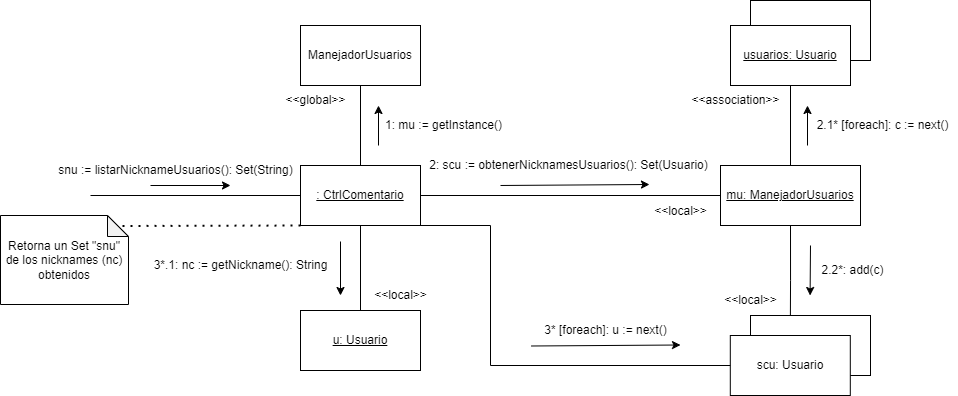

The diagram above was exported from draw.io. Its source (the exported page's mxGraphModel, read from the mxfile embedded in the PNG):
<mxGraphModel dx="1317" dy="576" grid="1" gridSize="10" guides="1" tooltips="1" connect="1" arrows="1" fold="1" page="1" pageScale="1" pageWidth="827" pageHeight="1169" math="0" shadow="0">
  <root>
    <mxCell id="0" />
    <mxCell id="1" parent="0" />
    <mxCell id="XPJyVF-m8k6brG48iIjq-1" value="&lt;u&gt;: CtrlComentario&lt;/u&gt;" style="rounded=0;whiteSpace=wrap;html=1;" parent="1" vertex="1">
      <mxGeometry x="320" y="410" width="120" height="60" as="geometry" />
    </mxCell>
    <mxCell id="XPJyVF-m8k6brG48iIjq-2" value="" style="endArrow=none;html=1;rounded=0;entryX=0;entryY=0.5;entryDx=0;entryDy=0;" parent="1" target="XPJyVF-m8k6brG48iIjq-1" edge="1">
      <mxGeometry width="50" height="50" relative="1" as="geometry">
        <mxPoint x="110" y="440" as="sourcePoint" />
        <mxPoint x="220" y="520" as="targetPoint" />
      </mxGeometry>
    </mxCell>
    <mxCell id="XPJyVF-m8k6brG48iIjq-3" value="&lt;font style=&quot;font-size: 12px;&quot;&gt;snu := listarNicknameUsuarios(): Set(String)&lt;/font&gt;" style="text;html=1;align=center;verticalAlign=middle;resizable=0;points=[];autosize=1;strokeColor=none;fillColor=none;" parent="1" vertex="1">
      <mxGeometry x="65" y="400" width="260" height="30" as="geometry" />
    </mxCell>
    <mxCell id="XPJyVF-m8k6brG48iIjq-4" value="" style="endArrow=classic;html=1;rounded=0;" parent="1" edge="1">
      <mxGeometry width="50" height="50" relative="1" as="geometry">
        <mxPoint x="170" y="430" as="sourcePoint" />
        <mxPoint x="250" y="430" as="targetPoint" />
      </mxGeometry>
    </mxCell>
    <mxCell id="-DwbWVDdnKuop5sJpauf-6" style="edgeStyle=orthogonalEdgeStyle;rounded=0;orthogonalLoop=1;jettySize=auto;html=1;exitX=0.5;exitY=1;exitDx=0;exitDy=0;" parent="1" source="XPJyVF-m8k6brG48iIjq-14" target="-DwbWVDdnKuop5sJpauf-7" edge="1">
      <mxGeometry relative="1" as="geometry">
        <mxPoint x="809.8" y="550" as="targetPoint" />
      </mxGeometry>
    </mxCell>
    <mxCell id="XPJyVF-m8k6brG48iIjq-14" value="&lt;u&gt;mu: ManejadorUsuarios&lt;/u&gt;" style="rounded=0;whiteSpace=wrap;html=1;" parent="1" vertex="1">
      <mxGeometry x="740" y="410" width="140" height="60" as="geometry" />
    </mxCell>
    <mxCell id="XPJyVF-m8k6brG48iIjq-18" value="1: mu := getInstance()" style="text;html=1;align=center;verticalAlign=middle;resizable=0;points=[];autosize=1;strokeColor=none;fillColor=none;" parent="1" vertex="1">
      <mxGeometry x="393" y="355" width="140" height="30" as="geometry" />
    </mxCell>
    <mxCell id="XPJyVF-m8k6brG48iIjq-24" value="" style="endArrow=none;html=1;rounded=0;exitX=0.5;exitY=0;exitDx=0;exitDy=0;" parent="1" source="XPJyVF-m8k6brG48iIjq-14" target="XPJyVF-m8k6brG48iIjq-25" edge="1">
      <mxGeometry width="50" height="50" relative="1" as="geometry">
        <mxPoint x="595" y="312.5" as="sourcePoint" />
        <mxPoint x="585" y="312.5" as="targetPoint" />
      </mxGeometry>
    </mxCell>
    <mxCell id="XPJyVF-m8k6brG48iIjq-27" value="2.1* [foreach]: c := next()" style="text;html=1;align=center;verticalAlign=middle;resizable=0;points=[];autosize=1;strokeColor=none;fillColor=none;" parent="1" vertex="1">
      <mxGeometry x="827" y="355" width="150" height="30" as="geometry" />
    </mxCell>
    <mxCell id="XPJyVF-m8k6brG48iIjq-31" value="" style="rounded=0;whiteSpace=wrap;html=1;" parent="1" vertex="1">
      <mxGeometry x="770" y="245" width="120" height="60" as="geometry" />
    </mxCell>
    <mxCell id="XPJyVF-m8k6brG48iIjq-25" value="&lt;u&gt;usuarios: Usuario&lt;/u&gt;" style="rounded=0;whiteSpace=wrap;html=1;" parent="1" vertex="1">
      <mxGeometry x="750" y="270" width="120" height="60" as="geometry" />
    </mxCell>
    <mxCell id="XPJyVF-m8k6brG48iIjq-37" value="2: scu := obtenerNicknamesUsuarios(): Set(Usuario)" style="text;html=1;align=center;verticalAlign=middle;resizable=0;points=[];autosize=1;strokeColor=none;fillColor=none;" parent="1" vertex="1">
      <mxGeometry x="438" y="395" width="300" height="30" as="geometry" />
    </mxCell>
    <mxCell id="XPJyVF-m8k6brG48iIjq-41" value="" style="endArrow=classic;html=1;rounded=0;entryX=0.774;entryY=0.967;entryDx=0;entryDy=0;entryPerimeter=0;" parent="1" edge="1">
      <mxGeometry width="50" height="50" relative="1" as="geometry">
        <mxPoint x="520" y="429.99" as="sourcePoint" />
        <mxPoint x="668.98" y="429" as="targetPoint" />
      </mxGeometry>
    </mxCell>
    <mxCell id="XPJyVF-m8k6brG48iIjq-44" value="" style="endArrow=none;html=1;rounded=0;exitX=0.5;exitY=1;exitDx=0;exitDy=0;entryX=0.5;entryY=0;entryDx=0;entryDy=0;" parent="1" source="XPJyVF-m8k6brG48iIjq-1" target="XPJyVF-m8k6brG48iIjq-46" edge="1">
      <mxGeometry width="50" height="50" relative="1" as="geometry">
        <mxPoint x="110" y="597.25" as="sourcePoint" />
        <mxPoint x="285" y="632.25" as="targetPoint" />
      </mxGeometry>
    </mxCell>
    <mxCell id="XPJyVF-m8k6brG48iIjq-46" value="&lt;u&gt;u: Usuario&lt;br&gt;&lt;/u&gt;" style="rounded=0;whiteSpace=wrap;html=1;" parent="1" vertex="1">
      <mxGeometry x="320" y="555" width="120" height="60" as="geometry" />
    </mxCell>
    <mxCell id="XPJyVF-m8k6brG48iIjq-47" value="3*.1: nc := getNickname(): String" style="text;html=1;align=center;verticalAlign=middle;resizable=0;points=[];autosize=1;strokeColor=none;fillColor=none;" parent="1" vertex="1">
      <mxGeometry x="160" y="495" width="200" height="30" as="geometry" />
    </mxCell>
    <mxCell id="XPJyVF-m8k6brG48iIjq-48" value="" style="endArrow=classic;html=1;rounded=0;" parent="1" edge="1">
      <mxGeometry width="50" height="50" relative="1" as="geometry">
        <mxPoint x="360" y="486" as="sourcePoint" />
        <mxPoint x="360" y="540" as="targetPoint" />
      </mxGeometry>
    </mxCell>
    <mxCell id="N-NZRy4HaCDowfi05_HS-2" value="" style="endArrow=none;html=1;rounded=0;exitX=1;exitY=0.5;exitDx=0;exitDy=0;entryX=0;entryY=0.5;entryDx=0;entryDy=0;" parent="1" source="XPJyVF-m8k6brG48iIjq-1" target="XPJyVF-m8k6brG48iIjq-14" edge="1">
      <mxGeometry width="50" height="50" relative="1" as="geometry">
        <mxPoint x="480" y="440" as="sourcePoint" />
        <mxPoint x="640" y="440" as="targetPoint" />
      </mxGeometry>
    </mxCell>
    <mxCell id="RE-iAMWCw3siAJA-VDTF-3" value="" style="endArrow=none;dashed=1;html=1;dashPattern=1 3;strokeWidth=2;rounded=0;exitX=0;exitY=1;exitDx=0;exitDy=0;entryX=0;entryY=0;entryDx=117.5;entryDy=10.5;entryPerimeter=0;" parent="1" source="XPJyVF-m8k6brG48iIjq-1" target="RE-iAMWCw3siAJA-VDTF-4" edge="1">
      <mxGeometry width="50" height="50" relative="1" as="geometry">
        <mxPoint x="1067" y="325" as="sourcePoint" />
        <mxPoint x="870" y="610" as="targetPoint" />
      </mxGeometry>
    </mxCell>
    <mxCell id="RE-iAMWCw3siAJA-VDTF-4" value="Retorna un Set &quot;snu&quot; de los nicknames (nc) obtenidos" style="shape=note;whiteSpace=wrap;html=1;backgroundOutline=1;darkOpacity=0.05;size=21;" parent="1" vertex="1">
      <mxGeometry x="20" y="460" width="128" height="89" as="geometry" />
    </mxCell>
    <mxCell id="Hpewfdi5n6yvmItm_Irw-2" value="" style="endArrow=none;html=1;rounded=0;exitX=0.5;exitY=0;exitDx=0;exitDy=0;" parent="1" source="XPJyVF-m8k6brG48iIjq-1" target="Hpewfdi5n6yvmItm_Irw-3" edge="1">
      <mxGeometry width="50" height="50" relative="1" as="geometry">
        <mxPoint x="370.5" y="400" as="sourcePoint" />
        <mxPoint x="380" y="300" as="targetPoint" />
      </mxGeometry>
    </mxCell>
    <mxCell id="Hpewfdi5n6yvmItm_Irw-3" value="ManejadorUsuarios" style="rounded=0;whiteSpace=wrap;html=1;" parent="1" vertex="1">
      <mxGeometry x="320" y="270" width="120" height="60" as="geometry" />
    </mxCell>
    <mxCell id="Hpewfdi5n6yvmItm_Irw-5" value="" style="endArrow=classic;html=1;rounded=0;" parent="1" edge="1">
      <mxGeometry width="50" height="50" relative="1" as="geometry">
        <mxPoint x="398" y="390" as="sourcePoint" />
        <mxPoint x="398" y="350" as="targetPoint" />
      </mxGeometry>
    </mxCell>
    <mxCell id="Hpewfdi5n6yvmItm_Irw-7" value="" style="endArrow=classic;html=1;rounded=0;" parent="1" edge="1">
      <mxGeometry width="50" height="50" relative="1" as="geometry">
        <mxPoint x="827" y="390" as="sourcePoint" />
        <mxPoint x="827" y="350" as="targetPoint" />
      </mxGeometry>
    </mxCell>
    <mxCell id="-DwbWVDdnKuop5sJpauf-1" value="&amp;lt;&amp;lt;global&amp;gt;&amp;gt;" style="text;html=1;align=center;verticalAlign=middle;resizable=0;points=[];autosize=1;strokeColor=none;fillColor=none;" parent="1" vertex="1">
      <mxGeometry x="295" y="330" width="80" height="30" as="geometry" />
    </mxCell>
    <mxCell id="-DwbWVDdnKuop5sJpauf-2" value="&amp;lt;&amp;lt;local&amp;gt;&amp;gt;" style="text;html=1;align=center;verticalAlign=middle;resizable=0;points=[];autosize=1;strokeColor=none;fillColor=none;" parent="1" vertex="1">
      <mxGeometry x="660" y="440.5" width="80" height="30" as="geometry" />
    </mxCell>
    <mxCell id="-DwbWVDdnKuop5sJpauf-3" value="&amp;lt;&amp;lt;association&amp;gt;&amp;gt;" style="text;html=1;align=center;verticalAlign=middle;resizable=0;points=[];autosize=1;strokeColor=none;fillColor=none;" parent="1" vertex="1">
      <mxGeometry x="700" y="330" width="110" height="30" as="geometry" />
    </mxCell>
    <mxCell id="-DwbWVDdnKuop5sJpauf-4" value="&amp;lt;&amp;lt;local&amp;gt;&amp;gt;" style="text;html=1;align=center;verticalAlign=middle;resizable=0;points=[];autosize=1;strokeColor=none;fillColor=none;" parent="1" vertex="1">
      <mxGeometry x="380" y="525" width="80" height="30" as="geometry" />
    </mxCell>
    <mxCell id="-DwbWVDdnKuop5sJpauf-8" value="" style="rounded=0;whiteSpace=wrap;html=1;" parent="1" vertex="1">
      <mxGeometry x="770" y="560" width="120" height="60" as="geometry" />
    </mxCell>
    <mxCell id="-DwbWVDdnKuop5sJpauf-7" value="scu: Usuario" style="rounded=0;whiteSpace=wrap;html=1;" parent="1" vertex="1">
      <mxGeometry x="749.8" y="580" width="120" height="60" as="geometry" />
    </mxCell>
    <mxCell id="-DwbWVDdnKuop5sJpauf-9" value="" style="endArrow=classic;html=1;rounded=0;" parent="1" edge="1">
      <mxGeometry width="50" height="50" relative="1" as="geometry">
        <mxPoint x="830" y="490" as="sourcePoint" />
        <mxPoint x="829.6" y="540" as="targetPoint" />
      </mxGeometry>
    </mxCell>
    <mxCell id="-DwbWVDdnKuop5sJpauf-10" value="2.2*: add(c)" style="text;html=1;align=center;verticalAlign=middle;resizable=0;points=[];autosize=1;strokeColor=none;fillColor=none;" parent="1" vertex="1">
      <mxGeometry x="827" y="500" width="90" height="30" as="geometry" />
    </mxCell>
    <mxCell id="-DwbWVDdnKuop5sJpauf-11" value="&amp;lt;&amp;lt;local&amp;gt;&amp;gt;" style="text;html=1;align=center;verticalAlign=middle;resizable=0;points=[];autosize=1;strokeColor=none;fillColor=none;" parent="1" vertex="1">
      <mxGeometry x="730" y="530" width="80" height="30" as="geometry" />
    </mxCell>
    <mxCell id="-DwbWVDdnKuop5sJpauf-14" value="" style="endArrow=none;html=1;rounded=0;exitX=1;exitY=1;exitDx=0;exitDy=0;entryX=0;entryY=0.5;entryDx=0;entryDy=0;" parent="1" source="XPJyVF-m8k6brG48iIjq-1" target="-DwbWVDdnKuop5sJpauf-7" edge="1">
      <mxGeometry width="50" height="50" relative="1" as="geometry">
        <mxPoint x="443" y="480" as="sourcePoint" />
        <mxPoint x="493" y="430" as="targetPoint" />
        <Array as="points">
          <mxPoint x="510" y="470" />
          <mxPoint x="510" y="610" />
        </Array>
      </mxGeometry>
    </mxCell>
    <mxCell id="-DwbWVDdnKuop5sJpauf-15" value="3* [foreach]: u := next()" style="text;html=1;align=center;verticalAlign=middle;resizable=0;points=[];autosize=1;strokeColor=none;fillColor=none;" parent="1" vertex="1">
      <mxGeometry x="550" y="560" width="150" height="30" as="geometry" />
    </mxCell>
    <mxCell id="-DwbWVDdnKuop5sJpauf-16" value="" style="endArrow=classic;html=1;rounded=0;entryX=0.774;entryY=0.967;entryDx=0;entryDy=0;entryPerimeter=0;" parent="1" edge="1">
      <mxGeometry width="50" height="50" relative="1" as="geometry">
        <mxPoint x="551.02" y="590.49" as="sourcePoint" />
        <mxPoint x="700" y="589.5" as="targetPoint" />
      </mxGeometry>
    </mxCell>
  </root>
</mxGraphModel>